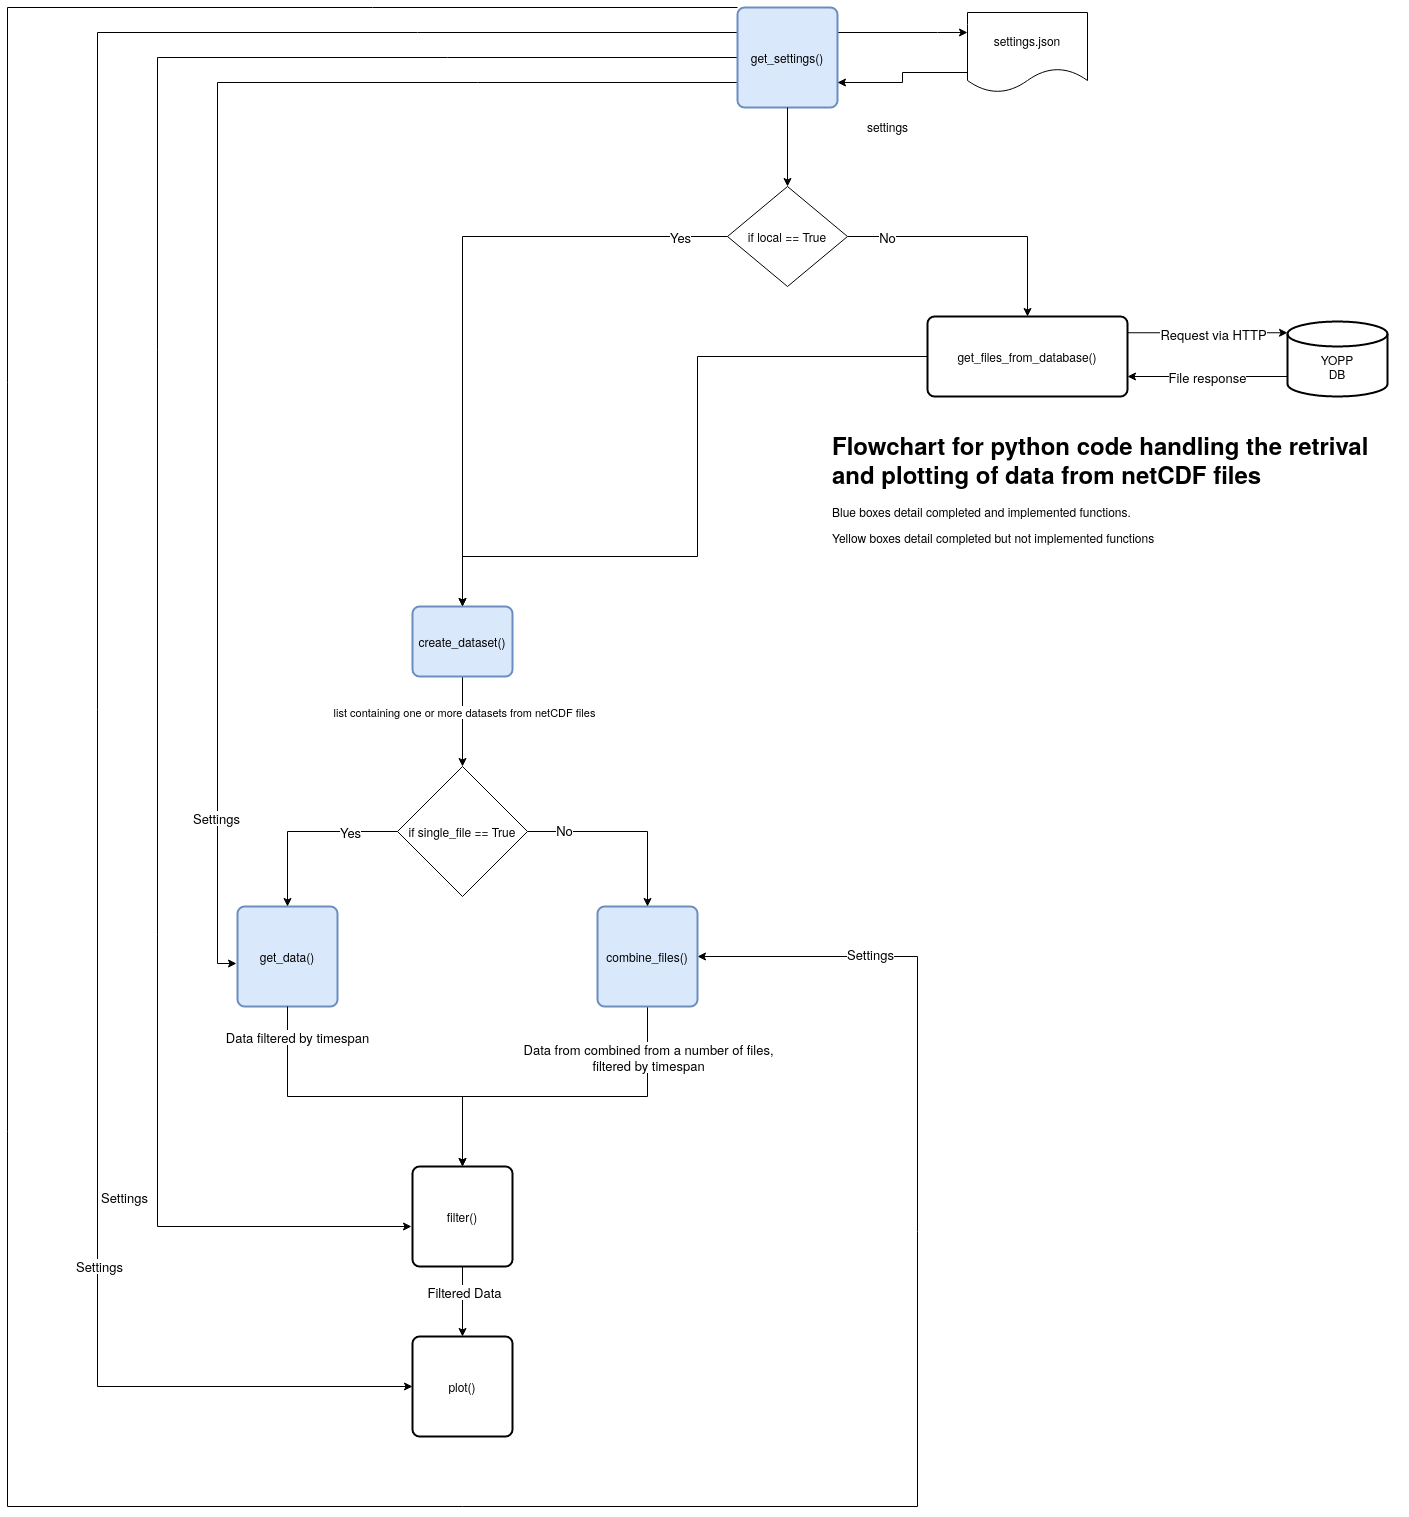

The diagram above was exported from draw.io. Its source (the exported page's mxGraphModel, read from the mxfile embedded in the PNG):
<mxGraphModel dx="961" dy="1800" grid="1" gridSize="10" guides="1" tooltips="1" connect="1" arrows="1" fold="1" page="1" pageScale="1" pageWidth="827" pageHeight="1169" math="0" shadow="0">
  <root>
    <mxCell id="WIyWlLk6GJQsqaUBKTNV-0" />
    <mxCell id="WIyWlLk6GJQsqaUBKTNV-1" parent="WIyWlLk6GJQsqaUBKTNV-0" />
    <mxCell id="gpWi0L5WgPEBsUEspxtO-48" value="get_data()" style="rounded=1;whiteSpace=wrap;html=1;absoluteArcSize=1;arcSize=14;strokeWidth=2;fillColor=#dae8fc;strokeColor=#6c8ebf;" parent="WIyWlLk6GJQsqaUBKTNV-1" vertex="1">
      <mxGeometry x="1630" y="1420" width="100" height="100" as="geometry" />
    </mxCell>
    <mxCell id="gpWi0L5WgPEBsUEspxtO-49" style="edgeStyle=orthogonalEdgeStyle;rounded=0;orthogonalLoop=1;jettySize=auto;html=1;exitX=0.5;exitY=1;exitDx=0;exitDy=0;" parent="WIyWlLk6GJQsqaUBKTNV-1" source="gpWi0L5WgPEBsUEspxtO-48" target="gpWi0L5WgPEBsUEspxtO-64" edge="1">
      <mxGeometry relative="1" as="geometry">
        <Array as="points">
          <mxPoint x="1680" y="1610" />
          <mxPoint x="1855" y="1610" />
        </Array>
      </mxGeometry>
    </mxCell>
    <mxCell id="gpWi0L5WgPEBsUEspxtO-50" value="&lt;font style=&quot;font-size: 13px&quot;&gt;Data&lt;/font&gt;&lt;font style=&quot;font-size: 13px&quot;&gt; filtered by timespan&lt;br&gt;&lt;/font&gt;" style="edgeLabel;html=1;align=center;verticalAlign=middle;resizable=0;points=[];" parent="gpWi0L5WgPEBsUEspxtO-49" vertex="1" connectable="0">
      <mxGeometry x="-0.3692" y="-2" relative="1" as="geometry">
        <mxPoint x="-5.830000000000007" y="-61.999999999999986" as="offset" />
      </mxGeometry>
    </mxCell>
    <mxCell id="gpWi0L5WgPEBsUEspxtO-51" value="settings.json" style="shape=document;whiteSpace=wrap;html=1;boundedLbl=1;" parent="WIyWlLk6GJQsqaUBKTNV-1" vertex="1">
      <mxGeometry x="2360" y="526" width="120" height="80" as="geometry" />
    </mxCell>
    <mxCell id="gpWi0L5WgPEBsUEspxtO-52" style="edgeStyle=orthogonalEdgeStyle;rounded=0;orthogonalLoop=1;jettySize=auto;html=1;exitX=1;exitY=0.25;exitDx=0;exitDy=0;entryX=0;entryY=0.25;entryDx=0;entryDy=0;" parent="WIyWlLk6GJQsqaUBKTNV-1" source="gpWi0L5WgPEBsUEspxtO-61" target="gpWi0L5WgPEBsUEspxtO-51" edge="1">
      <mxGeometry relative="1" as="geometry">
        <Array as="points">
          <mxPoint x="2330" y="546" />
          <mxPoint x="2330" y="546" />
        </Array>
      </mxGeometry>
    </mxCell>
    <mxCell id="gpWi0L5WgPEBsUEspxtO-53" style="edgeStyle=orthogonalEdgeStyle;rounded=0;orthogonalLoop=1;jettySize=auto;html=1;exitX=0;exitY=0.75;exitDx=0;exitDy=0;entryX=-0.01;entryY=0.57;entryDx=0;entryDy=0;entryPerimeter=0;" parent="WIyWlLk6GJQsqaUBKTNV-1" source="gpWi0L5WgPEBsUEspxtO-61" target="gpWi0L5WgPEBsUEspxtO-48" edge="1">
      <mxGeometry relative="1" as="geometry">
        <Array as="points">
          <mxPoint x="1610" y="596" />
          <mxPoint x="1610" y="1477" />
        </Array>
      </mxGeometry>
    </mxCell>
    <mxCell id="gpWi0L5WgPEBsUEspxtO-54" value="&lt;font style=&quot;font-size: 13px&quot;&gt;Settings&lt;/font&gt;" style="edgeLabel;html=1;align=center;verticalAlign=middle;resizable=0;points=[];" parent="gpWi0L5WgPEBsUEspxtO-53" vertex="1" connectable="0">
      <mxGeometry x="0.7663" y="-2" relative="1" as="geometry">
        <mxPoint as="offset" />
      </mxGeometry>
    </mxCell>
    <mxCell id="gpWi0L5WgPEBsUEspxtO-55" style="edgeStyle=orthogonalEdgeStyle;rounded=0;orthogonalLoop=1;jettySize=auto;html=1;exitX=0;exitY=0.5;exitDx=0;exitDy=0;entryX=-0.01;entryY=0.6;entryDx=0;entryDy=0;entryPerimeter=0;" parent="WIyWlLk6GJQsqaUBKTNV-1" source="gpWi0L5WgPEBsUEspxtO-61" target="gpWi0L5WgPEBsUEspxtO-64" edge="1">
      <mxGeometry relative="1" as="geometry">
        <Array as="points">
          <mxPoint x="1550" y="571" />
          <mxPoint x="1550" y="1740" />
        </Array>
      </mxGeometry>
    </mxCell>
    <mxCell id="gpWi0L5WgPEBsUEspxtO-56" value="&lt;font style=&quot;font-size: 13px&quot;&gt;Settings&lt;/font&gt;" style="edgeLabel;html=1;align=center;verticalAlign=middle;resizable=0;points=[];" parent="gpWi0L5WgPEBsUEspxtO-55" vertex="1" connectable="0">
      <mxGeometry x="0.8615" y="-5" relative="1" as="geometry">
        <mxPoint x="-150" y="-35" as="offset" />
      </mxGeometry>
    </mxCell>
    <mxCell id="gpWi0L5WgPEBsUEspxtO-57" style="edgeStyle=orthogonalEdgeStyle;rounded=0;orthogonalLoop=1;jettySize=auto;html=1;exitX=0;exitY=0.25;exitDx=0;exitDy=0;entryX=0;entryY=0.5;entryDx=0;entryDy=0;" parent="WIyWlLk6GJQsqaUBKTNV-1" source="gpWi0L5WgPEBsUEspxtO-61" target="gpWi0L5WgPEBsUEspxtO-65" edge="1">
      <mxGeometry relative="1" as="geometry">
        <Array as="points">
          <mxPoint x="1490" y="546" />
          <mxPoint x="1490" y="1900" />
        </Array>
      </mxGeometry>
    </mxCell>
    <mxCell id="gpWi0L5WgPEBsUEspxtO-58" value="&lt;font style=&quot;font-size: 13px&quot;&gt;Settings&lt;/font&gt;" style="edgeLabel;html=1;align=center;verticalAlign=middle;resizable=0;points=[];" parent="gpWi0L5WgPEBsUEspxtO-57" vertex="1" connectable="0">
      <mxGeometry x="0.621" y="1" relative="1" as="geometry">
        <mxPoint as="offset" />
      </mxGeometry>
    </mxCell>
    <mxCell id="gpWi0L5WgPEBsUEspxtO-59" style="edgeStyle=orthogonalEdgeStyle;rounded=0;orthogonalLoop=1;jettySize=auto;html=1;exitX=0;exitY=0;exitDx=0;exitDy=0;entryX=1;entryY=0.5;entryDx=0;entryDy=0;" parent="WIyWlLk6GJQsqaUBKTNV-1" source="gpWi0L5WgPEBsUEspxtO-61" target="gpWi0L5WgPEBsUEspxtO-76" edge="1">
      <mxGeometry relative="1" as="geometry">
        <Array as="points">
          <mxPoint x="1400" y="521" />
          <mxPoint x="1400" y="2020" />
          <mxPoint x="2310" y="2020" />
          <mxPoint x="2310" y="1470" />
        </Array>
      </mxGeometry>
    </mxCell>
    <mxCell id="gpWi0L5WgPEBsUEspxtO-60" value="&lt;font style=&quot;font-size: 13px&quot;&gt;Settings&lt;/font&gt;" style="edgeLabel;html=1;align=center;verticalAlign=middle;resizable=0;points=[];" parent="gpWi0L5WgPEBsUEspxtO-59" vertex="1" connectable="0">
      <mxGeometry x="0.9117" y="-3" relative="1" as="geometry">
        <mxPoint as="offset" />
      </mxGeometry>
    </mxCell>
    <mxCell id="gpWi0L5WgPEBsUEspxtO-61" value="get_settings()" style="rounded=1;whiteSpace=wrap;html=1;absoluteArcSize=1;arcSize=14;strokeWidth=2;fillColor=#dae8fc;strokeColor=#6c8ebf;" parent="WIyWlLk6GJQsqaUBKTNV-1" vertex="1">
      <mxGeometry x="2130" y="521" width="100" height="100" as="geometry" />
    </mxCell>
    <mxCell id="gpWi0L5WgPEBsUEspxtO-62" style="edgeStyle=orthogonalEdgeStyle;rounded=0;orthogonalLoop=1;jettySize=auto;html=1;exitX=0;exitY=0.75;exitDx=0;exitDy=0;entryX=1;entryY=0.75;entryDx=0;entryDy=0;" parent="WIyWlLk6GJQsqaUBKTNV-1" source="gpWi0L5WgPEBsUEspxtO-51" target="gpWi0L5WgPEBsUEspxtO-61" edge="1">
      <mxGeometry relative="1" as="geometry" />
    </mxCell>
    <mxCell id="gpWi0L5WgPEBsUEspxtO-63" value="settings" style="text;html=1;align=center;verticalAlign=middle;resizable=0;points=[];autosize=1;" parent="WIyWlLk6GJQsqaUBKTNV-1" vertex="1">
      <mxGeometry x="2250" y="630" width="60" height="20" as="geometry" />
    </mxCell>
    <mxCell id="gpWi0L5WgPEBsUEspxtO-64" value="filter()" style="rounded=1;whiteSpace=wrap;html=1;absoluteArcSize=1;arcSize=14;strokeWidth=2;" parent="WIyWlLk6GJQsqaUBKTNV-1" vertex="1">
      <mxGeometry x="1805" y="1680" width="100" height="100" as="geometry" />
    </mxCell>
    <mxCell id="gpWi0L5WgPEBsUEspxtO-65" value="plot()" style="rounded=1;whiteSpace=wrap;html=1;absoluteArcSize=1;arcSize=14;strokeWidth=2;" parent="WIyWlLk6GJQsqaUBKTNV-1" vertex="1">
      <mxGeometry x="1805" y="1850" width="100" height="100" as="geometry" />
    </mxCell>
    <mxCell id="gpWi0L5WgPEBsUEspxtO-66" style="edgeStyle=orthogonalEdgeStyle;rounded=0;orthogonalLoop=1;jettySize=auto;html=1;" parent="WIyWlLk6GJQsqaUBKTNV-1" source="gpWi0L5WgPEBsUEspxtO-64" target="gpWi0L5WgPEBsUEspxtO-65" edge="1">
      <mxGeometry relative="1" as="geometry" />
    </mxCell>
    <mxCell id="gpWi0L5WgPEBsUEspxtO-67" value="&lt;font style=&quot;font-size: 13px&quot;&gt;Filtered Data&lt;br&gt;&lt;/font&gt;" style="edgeLabel;html=1;align=center;verticalAlign=middle;resizable=0;points=[];" parent="gpWi0L5WgPEBsUEspxtO-66" vertex="1" connectable="0">
      <mxGeometry x="-0.2667" y="1" relative="1" as="geometry">
        <mxPoint as="offset" />
      </mxGeometry>
    </mxCell>
    <mxCell id="gpWi0L5WgPEBsUEspxtO-68" style="edgeStyle=orthogonalEdgeStyle;rounded=0;orthogonalLoop=1;jettySize=auto;html=1;exitX=0;exitY=0.5;exitDx=0;exitDy=0;entryX=0.5;entryY=0;entryDx=0;entryDy=0;" parent="WIyWlLk6GJQsqaUBKTNV-1" source="gpWi0L5WgPEBsUEspxtO-72" target="gpWi0L5WgPEBsUEspxtO-90" edge="1">
      <mxGeometry relative="1" as="geometry" />
    </mxCell>
    <mxCell id="gpWi0L5WgPEBsUEspxtO-69" value="&lt;font style=&quot;font-size: 13px&quot;&gt;Yes&lt;/font&gt;" style="edgeLabel;html=1;align=center;verticalAlign=middle;resizable=0;points=[];" parent="gpWi0L5WgPEBsUEspxtO-68" vertex="1" connectable="0">
      <mxGeometry x="-0.2369" y="-1" relative="1" as="geometry">
        <mxPoint x="193.88" y="1" as="offset" />
      </mxGeometry>
    </mxCell>
    <mxCell id="gpWi0L5WgPEBsUEspxtO-70" style="edgeStyle=orthogonalEdgeStyle;rounded=0;orthogonalLoop=1;jettySize=auto;html=1;exitX=1;exitY=0.5;exitDx=0;exitDy=0;entryX=0.5;entryY=0;entryDx=0;entryDy=0;" parent="WIyWlLk6GJQsqaUBKTNV-1" source="gpWi0L5WgPEBsUEspxtO-72" target="gpWi0L5WgPEBsUEspxtO-85" edge="1">
      <mxGeometry relative="1" as="geometry" />
    </mxCell>
    <mxCell id="gpWi0L5WgPEBsUEspxtO-71" value="&lt;font style=&quot;font-size: 13px&quot;&gt;No&lt;/font&gt;" style="edgeLabel;html=1;align=center;verticalAlign=middle;resizable=0;points=[];" parent="gpWi0L5WgPEBsUEspxtO-70" vertex="1" connectable="0">
      <mxGeometry x="-0.5308" y="-2" relative="1" as="geometry">
        <mxPoint x="-21.18" y="-2" as="offset" />
      </mxGeometry>
    </mxCell>
    <mxCell id="gpWi0L5WgPEBsUEspxtO-72" value="if local == True" style="rhombus;whiteSpace=wrap;html=1;" parent="WIyWlLk6GJQsqaUBKTNV-1" vertex="1">
      <mxGeometry x="2120" y="700" width="120" height="100" as="geometry" />
    </mxCell>
    <mxCell id="gpWi0L5WgPEBsUEspxtO-73" style="edgeStyle=orthogonalEdgeStyle;rounded=0;orthogonalLoop=1;jettySize=auto;html=1;exitX=0.5;exitY=1;exitDx=0;exitDy=0;entryX=0.5;entryY=0;entryDx=0;entryDy=0;" parent="WIyWlLk6GJQsqaUBKTNV-1" source="gpWi0L5WgPEBsUEspxtO-61" target="gpWi0L5WgPEBsUEspxtO-72" edge="1">
      <mxGeometry relative="1" as="geometry">
        <mxPoint x="2180" y="660" as="sourcePoint" />
        <mxPoint x="1990" y="780" as="targetPoint" />
      </mxGeometry>
    </mxCell>
    <mxCell id="gpWi0L5WgPEBsUEspxtO-74" style="edgeStyle=orthogonalEdgeStyle;rounded=0;orthogonalLoop=1;jettySize=auto;html=1;exitX=0.5;exitY=1;exitDx=0;exitDy=0;entryX=0.5;entryY=0;entryDx=0;entryDy=0;" parent="WIyWlLk6GJQsqaUBKTNV-1" source="gpWi0L5WgPEBsUEspxtO-76" target="gpWi0L5WgPEBsUEspxtO-64" edge="1">
      <mxGeometry relative="1" as="geometry">
        <mxPoint x="1970" y="1110" as="targetPoint" />
        <Array as="points">
          <mxPoint x="2040" y="1610" />
          <mxPoint x="1855" y="1610" />
        </Array>
      </mxGeometry>
    </mxCell>
    <mxCell id="gpWi0L5WgPEBsUEspxtO-75" value="&lt;div style=&quot;font-size: 13px&quot;&gt;&lt;font style=&quot;font-size: 13px&quot;&gt;Data from combined from a number of files, &lt;br&gt;&lt;/font&gt;&lt;/div&gt;&lt;div style=&quot;font-size: 13px&quot;&gt;&lt;font style=&quot;font-size: 13px&quot;&gt;filtered by timespan&lt;/font&gt;&lt;/div&gt;" style="edgeLabel;html=1;align=center;verticalAlign=middle;resizable=0;points=[];" parent="gpWi0L5WgPEBsUEspxtO-74" vertex="1" connectable="0">
      <mxGeometry x="-0.5362" y="6" relative="1" as="geometry">
        <mxPoint x="-6" y="-30" as="offset" />
      </mxGeometry>
    </mxCell>
    <mxCell id="gpWi0L5WgPEBsUEspxtO-76" value="combine_files()" style="rounded=1;whiteSpace=wrap;html=1;absoluteArcSize=1;arcSize=14;strokeWidth=2;fillColor=#dae8fc;strokeColor=#6c8ebf;" parent="WIyWlLk6GJQsqaUBKTNV-1" vertex="1">
      <mxGeometry x="1990" y="1420" width="100" height="100" as="geometry" />
    </mxCell>
    <mxCell id="gpWi0L5WgPEBsUEspxtO-77" style="edgeStyle=orthogonalEdgeStyle;rounded=0;orthogonalLoop=1;jettySize=auto;html=1;exitX=0;exitY=0.5;exitDx=0;exitDy=0;entryX=0.5;entryY=0;entryDx=0;entryDy=0;" parent="WIyWlLk6GJQsqaUBKTNV-1" source="gpWi0L5WgPEBsUEspxtO-81" target="gpWi0L5WgPEBsUEspxtO-48" edge="1">
      <mxGeometry relative="1" as="geometry">
        <Array as="points">
          <mxPoint x="1680" y="1345" />
        </Array>
      </mxGeometry>
    </mxCell>
    <mxCell id="gpWi0L5WgPEBsUEspxtO-78" value="&lt;font style=&quot;font-size: 13px&quot;&gt;Yes&lt;/font&gt;" style="edgeLabel;html=1;align=center;verticalAlign=middle;resizable=0;points=[];" parent="gpWi0L5WgPEBsUEspxtO-77" vertex="1" connectable="0">
      <mxGeometry x="-0.4108" relative="1" as="geometry">
        <mxPoint x="6.47" as="offset" />
      </mxGeometry>
    </mxCell>
    <mxCell id="gpWi0L5WgPEBsUEspxtO-79" style="edgeStyle=orthogonalEdgeStyle;rounded=0;orthogonalLoop=1;jettySize=auto;html=1;exitX=1;exitY=0.5;exitDx=0;exitDy=0;entryX=0.5;entryY=0;entryDx=0;entryDy=0;" parent="WIyWlLk6GJQsqaUBKTNV-1" source="gpWi0L5WgPEBsUEspxtO-81" target="gpWi0L5WgPEBsUEspxtO-76" edge="1">
      <mxGeometry relative="1" as="geometry" />
    </mxCell>
    <mxCell id="gpWi0L5WgPEBsUEspxtO-80" value="&lt;font style=&quot;font-size: 13px&quot;&gt;No&lt;/font&gt;" style="edgeLabel;html=1;align=center;verticalAlign=middle;resizable=0;points=[];" parent="gpWi0L5WgPEBsUEspxtO-79" vertex="1" connectable="0">
      <mxGeometry x="-0.808" y="1" relative="1" as="geometry">
        <mxPoint x="18.24" y="-1.5" as="offset" />
      </mxGeometry>
    </mxCell>
    <mxCell id="gpWi0L5WgPEBsUEspxtO-81" value="if single_file == True" style="rhombus;whiteSpace=wrap;html=1;" parent="WIyWlLk6GJQsqaUBKTNV-1" vertex="1">
      <mxGeometry x="1790" y="1280" width="130" height="130" as="geometry" />
    </mxCell>
    <mxCell id="gpWi0L5WgPEBsUEspxtO-82" style="edgeStyle=orthogonalEdgeStyle;rounded=0;orthogonalLoop=1;jettySize=auto;html=1;exitX=1;exitY=0.25;exitDx=0;exitDy=0;entryX=0;entryY=0.15;entryDx=0;entryDy=0;entryPerimeter=0;" parent="WIyWlLk6GJQsqaUBKTNV-1" source="gpWi0L5WgPEBsUEspxtO-85" target="gpWi0L5WgPEBsUEspxtO-88" edge="1">
      <mxGeometry relative="1" as="geometry">
        <Array as="points">
          <mxPoint x="2520" y="846" />
        </Array>
      </mxGeometry>
    </mxCell>
    <mxCell id="gpWi0L5WgPEBsUEspxtO-83" value="&lt;font style=&quot;font-size: 13px&quot;&gt;Request via HTTP&lt;/font&gt;" style="edgeLabel;html=1;align=center;verticalAlign=middle;resizable=0;points=[];" parent="gpWi0L5WgPEBsUEspxtO-82" vertex="1" connectable="0">
      <mxGeometry x="-0.4245" relative="1" as="geometry">
        <mxPoint x="40.7" as="offset" />
      </mxGeometry>
    </mxCell>
    <mxCell id="gpWi0L5WgPEBsUEspxtO-84" style="edgeStyle=orthogonalEdgeStyle;rounded=0;orthogonalLoop=1;jettySize=auto;html=1;exitX=0.5;exitY=0;exitDx=0;exitDy=0;entryX=0.5;entryY=0;entryDx=0;entryDy=0;" parent="WIyWlLk6GJQsqaUBKTNV-1" source="gpWi0L5WgPEBsUEspxtO-90" target="gpWi0L5WgPEBsUEspxtO-90" edge="1">
      <mxGeometry relative="1" as="geometry">
        <mxPoint x="1940" y="880" as="targetPoint" />
        <Array as="points" />
      </mxGeometry>
    </mxCell>
    <mxCell id="gpWi0L5WgPEBsUEspxtO-85" value="get_files_from_database()" style="rounded=1;whiteSpace=wrap;html=1;absoluteArcSize=1;arcSize=14;strokeWidth=2;" parent="WIyWlLk6GJQsqaUBKTNV-1" vertex="1">
      <mxGeometry x="2320" y="830" width="200" height="80" as="geometry" />
    </mxCell>
    <mxCell id="gpWi0L5WgPEBsUEspxtO-86" style="edgeStyle=orthogonalEdgeStyle;rounded=0;orthogonalLoop=1;jettySize=auto;html=1;exitX=0;exitY=0.85;exitDx=0;exitDy=0;exitPerimeter=0;entryX=1;entryY=0.75;entryDx=0;entryDy=0;" parent="WIyWlLk6GJQsqaUBKTNV-1" source="gpWi0L5WgPEBsUEspxtO-88" target="gpWi0L5WgPEBsUEspxtO-85" edge="1">
      <mxGeometry relative="1" as="geometry">
        <Array as="points">
          <mxPoint x="2730" y="890" />
        </Array>
      </mxGeometry>
    </mxCell>
    <mxCell id="gpWi0L5WgPEBsUEspxtO-87" value="&lt;font style=&quot;font-size: 13px&quot;&gt;File response&lt;br&gt;&lt;/font&gt;" style="edgeLabel;html=1;align=center;verticalAlign=middle;resizable=0;points=[];" parent="gpWi0L5WgPEBsUEspxtO-86" vertex="1" connectable="0">
      <mxGeometry x="-0.3354" relative="1" as="geometry">
        <mxPoint x="-99.8" as="offset" />
      </mxGeometry>
    </mxCell>
    <mxCell id="gpWi0L5WgPEBsUEspxtO-88" value="&lt;div&gt;&lt;br&gt;&lt;/div&gt;&lt;div&gt;YOPP&lt;/div&gt;&lt;div&gt;DB&lt;br&gt;&lt;/div&gt;" style="strokeWidth=2;html=1;shape=mxgraph.flowchart.database;whiteSpace=wrap;" parent="WIyWlLk6GJQsqaUBKTNV-1" vertex="1">
      <mxGeometry x="2680" y="835" width="100" height="75" as="geometry" />
    </mxCell>
    <mxCell id="gpWi0L5WgPEBsUEspxtO-89" value="&lt;h1&gt;Flowchart for python code handling the retrival and plotting of data from netCDF files&lt;br&gt;&lt;/h1&gt;&lt;p&gt;Blue boxes detail completed and implemented functions.&lt;/p&gt;&lt;p&gt;Yellow boxes detail completed but not implemented functions&lt;br&gt;&lt;/p&gt;" style="text;html=1;strokeColor=none;fillColor=none;spacing=5;spacingTop=-20;whiteSpace=wrap;overflow=hidden;rounded=0;" parent="WIyWlLk6GJQsqaUBKTNV-1" vertex="1">
      <mxGeometry x="2220" y="939" width="580" height="120" as="geometry" />
    </mxCell>
    <mxCell id="gpWi0L5WgPEBsUEspxtO-92" style="edgeStyle=orthogonalEdgeStyle;rounded=0;orthogonalLoop=1;jettySize=auto;html=1;entryX=0.5;entryY=0;entryDx=0;entryDy=0;" parent="WIyWlLk6GJQsqaUBKTNV-1" source="gpWi0L5WgPEBsUEspxtO-90" target="gpWi0L5WgPEBsUEspxtO-81" edge="1">
      <mxGeometry relative="1" as="geometry">
        <Array as="points">
          <mxPoint x="1855" y="1230" />
          <mxPoint x="1855" y="1230" />
        </Array>
      </mxGeometry>
    </mxCell>
    <mxCell id="gpWi0L5WgPEBsUEspxtO-93" value="list containing one or more datasets from netCDF files" style="edgeLabel;html=1;align=center;verticalAlign=middle;resizable=0;points=[];" parent="gpWi0L5WgPEBsUEspxtO-92" vertex="1" connectable="0">
      <mxGeometry x="-0.25" y="1" relative="1" as="geometry">
        <mxPoint as="offset" />
      </mxGeometry>
    </mxCell>
    <mxCell id="gpWi0L5WgPEBsUEspxtO-90" value="create_dataset()" style="rounded=1;whiteSpace=wrap;html=1;absoluteArcSize=1;arcSize=14;strokeWidth=2;fillColor=#dae8fc;strokeColor=#6c8ebf;" parent="WIyWlLk6GJQsqaUBKTNV-1" vertex="1">
      <mxGeometry x="1805" y="1120" width="100" height="70" as="geometry" />
    </mxCell>
    <mxCell id="gpWi0L5WgPEBsUEspxtO-91" style="edgeStyle=orthogonalEdgeStyle;rounded=0;orthogonalLoop=1;jettySize=auto;html=1;exitX=0;exitY=0.5;exitDx=0;exitDy=0;entryX=0.5;entryY=0;entryDx=0;entryDy=0;" parent="WIyWlLk6GJQsqaUBKTNV-1" source="gpWi0L5WgPEBsUEspxtO-85" target="gpWi0L5WgPEBsUEspxtO-90" edge="1">
      <mxGeometry relative="1" as="geometry">
        <mxPoint x="1855" y="1280" as="targetPoint" />
        <mxPoint x="2320" y="870" as="sourcePoint" />
        <Array as="points">
          <mxPoint x="2090" y="870" />
          <mxPoint x="2090" y="1070" />
        </Array>
      </mxGeometry>
    </mxCell>
  </root>
</mxGraphModel>